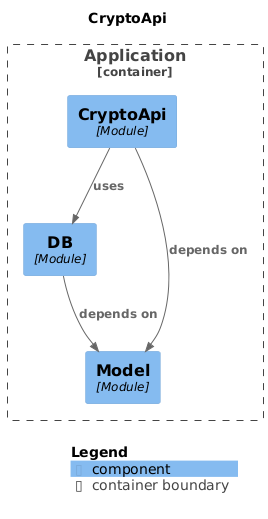

The diagram above was rendered by PlantUML. Its source (embedded in the PNG):
@startuml
set separator none
title CryptoApi

top to bottom direction

!include <C4/C4>
!include <C4/C4_Context>
!include <C4/C4_Component>

Container_Boundary("Application.Application_boundary", "Application", $tags="") {
  Component(Application.Application.DB, "DB", $techn="Module", $descr="", $tags="", $link="")
  Component(Application.Application.CryptoApi, "CryptoApi", $techn="Module", $descr="", $tags="", $link="")
  Component(Application.Application.Model, "Model", $techn="Module", $descr="", $tags="", $link="")
}

Rel(Application.Application.CryptoApi, Application.Application.Model, "depends on", $techn="", $tags="", $link="")
Rel(Application.Application.CryptoApi, Application.Application.DB, "uses", $techn="", $tags="", $link="")
Rel(Application.Application.DB, Application.Application.Model, "depends on", $techn="", $tags="", $link="")

SHOW_LEGEND(true)
@enduml